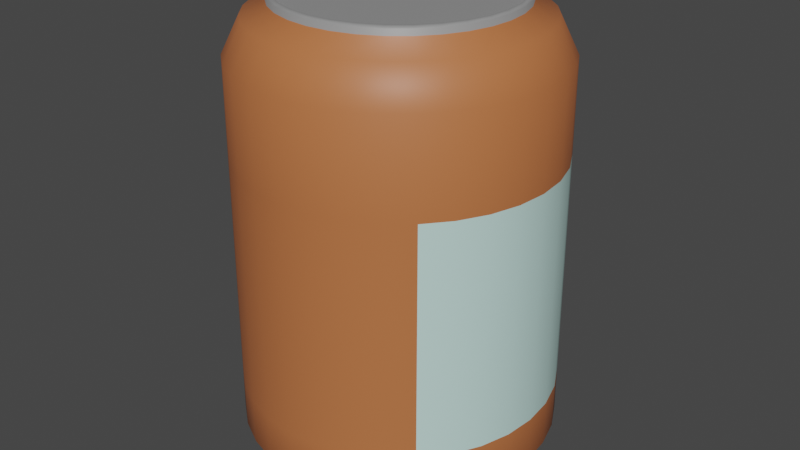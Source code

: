 # Source: latas.blend  (saved by Blender 2.81.16; exported with 4.5.12 LTS)
import bpy
from mathutils import Matrix  # noqa: F401  (used for matrix-valued properties, if any)

bpy.ops.wm.read_factory_settings(use_empty=True)
scene = bpy.context.scene
scene.name = 'Scene'

# ---- collections
col_collection = bpy.data.collections.new('Collection'); scene.collection.children.link(col_collection)

# ---- materials (node trees are filled in below, after node groups)
mat_material_005 = bpy.data.materials.new('Material.005')
mat_material_005.use_transparent_shadow = False
mat_material_006 = bpy.data.materials.new('Material.006')
mat_material_006.use_transparent_shadow = False
mat_material_007 = bpy.data.materials.new('Material.007')
mat_material_007.use_transparent_shadow = False

# ---- material node trees
mat_material_005.use_nodes = True; mat_material_005.node_tree.nodes.clear()
_N = mat_material_005.node_tree.nodes; _L = mat_material_005.node_tree.links
n0 = _N.new('ShaderNodeOutputMaterial'); n0.name = 'Material Output'; n0.location = (300, 300)
n1 = _N.new('ShaderNodeBsdfPrincipled'); n1.name = 'Principled BSDF'; n1.location = (10, 300)
n1.distribution = 'GGX'
n1.subsurface_method = 'BURLEY'
n1.inputs[0].default_value = (0.5071, 0.1592, 0.05573, 1.0)
n1.inputs[3].default_value = 1.45
n1.inputs[27].default_value = (0.0, 0.0, 0.0, 1.0)
n1.inputs[28].default_value = 1.0
_L.new(n1.outputs[0], n0.inputs[0])
n0.is_active_output = True
mat_material_006.use_nodes = True; mat_material_006.node_tree.nodes.clear()
_N = mat_material_006.node_tree.nodes; _L = mat_material_006.node_tree.links
n0 = _N.new('ShaderNodeOutputMaterial'); n0.name = 'Material Output'; n0.location = (300, 300)
n1 = _N.new('ShaderNodeBsdfPrincipled'); n1.name = 'Principled BSDF'; n1.location = (10, 300)
n1.distribution = 'GGX'
n1.subsurface_method = 'BURLEY'
n1.inputs[0].default_value = (0.2883, 0.2883, 0.2883, 1.0)
n1.inputs[3].default_value = 1.45
n1.inputs[27].default_value = (0.0, 0.0, 0.0, 1.0)
n1.inputs[28].default_value = 1.0
_L.new(n1.outputs[0], n0.inputs[0])
n0.is_active_output = True
mat_material_007.use_nodes = True; mat_material_007.node_tree.nodes.clear()
_N = mat_material_007.node_tree.nodes; _L = mat_material_007.node_tree.links
n0 = _N.new('ShaderNodeOutputMaterial'); n0.name = 'Material Output'; n0.location = (300, 300)
n1 = _N.new('ShaderNodeBsdfPrincipled'); n1.name = 'Principled BSDF'; n1.location = (10, 300)
n1.distribution = 'GGX'
n1.subsurface_method = 'BURLEY'
n1.inputs[0].default_value = (0.5562, 0.8, 0.7544, 1.0)
n1.inputs[3].default_value = 1.45
n1.inputs[27].default_value = (0.0, 0.0, 0.0, 1.0)
n1.inputs[28].default_value = 1.0
_L.new(n1.outputs[0], n0.inputs[0])
n0.is_active_output = True

# ---- world
world_world = bpy.data.worlds.new('World'); scene.world = world_world
world_world.use_nodes = True; world_world.node_tree.nodes.clear()
_N = world_world.node_tree.nodes; _L = world_world.node_tree.links
n0 = _N.new('ShaderNodeOutputWorld'); n0.name = 'World Output'; n0.location = (300, 300)
n1 = _N.new('ShaderNodeBackground'); n1.name = 'Background'; n1.location = (10, 300)
n1.inputs[0].default_value = (0.05088, 0.05088, 0.05088, 1.0)
_L.new(n1.outputs[0], n0.inputs[0])
n0.is_active_output = True
world_world.color = (0.05088, 0.05088, 0.05088)
world_world.use_sun_shadow = False
world_world.sun_shadow_jitter_overblur = 0.0

# ---- meshes
me_cube = bpy.data.meshes.new('Cube')
me_cube.from_pydata([(0.7396, -0.7396, 1.0), (0.7478, -0.7478, -1.492), (0.8697, -0.5811, 1.0), (0.8793, -0.5875, -1.492), (0.9664, -0.4003, 1.0), (0.977, -0.4047, -1.492), (1.026, -0.2041, 1.0), (1.037, -0.2063, -1.492), (1.046, 6.517e-08, 1.0), (1.058, 6.259e-08, -1.492), (1.026, 0.2041, 1.0), (1.037, 0.2063, -1.492), (0.9664, 0.4003, 1.0), (0.977, 0.4047, -1.492), (0.8697, 0.5811, 1.0), (0.8793, 0.5875, -1.492), (0.7396, 0.7396, 1.0), (0.7478, 0.7478, -1.492), (0.5811, 0.8697, 1.0), (0.5875, 0.8793, -1.492), (0.4003, 0.9664, 1.0), (0.4047, 0.977, -1.492), (0.2041, 1.026, 1.0), (0.2063, 1.037, -1.492), (-5.463e-09, 1.046, 1.0), (-6.83e-09, 1.058, -1.492), (0.5875, -0.8793, -1.492), (0.5811, -0.8697, 1.0), (0.4047, -0.977, -1.492), (0.4003, -0.9664, 1.0), (0.2063, -1.037, -1.492), (0.2041, -1.026, 1.0), (-3.514e-07, -1.058, -1.492), (-3.463e-07, -1.046, 1.0), (-0.2063, -1.037, -1.492), (-0.2041, -1.026, 1.0), (-0.4047, -0.977, -1.492), (-0.4003, -0.9664, 1.0), (-0.5875, -0.8793, -1.492), (-0.5811, -0.8697, 1.0), (-0.7478, -0.7478, -1.492), (-0.7396, -0.7396, 1.0), (-0.8793, -0.5875, -1.492), (-0.8697, -0.5811, 1.0), (-0.977, -0.4047, -1.492), (-0.9664, -0.4003, 1.0), (-1.037, -0.2063, -1.492), (-1.026, -0.2041, 1.0), (-1.058, 1.004e-06, -1.492), (-1.046, 9.962e-07, 1.0), (-1.037, 0.2063, -1.492), (-1.026, 0.2041, 1.0), (-0.977, 0.4047, -1.492), (-0.9664, 0.4003, 1.0), (-0.8793, 0.5875, -1.492), (-0.8697, 0.5811, 1.0), (-0.7478, 0.7478, -1.492), (-0.7396, 0.7396, 1.0), (-0.5875, 0.8793, -1.492), (-0.5811, 0.8697, 1.0), (-0.4047, 0.977, -1.492), (-0.4003, 0.9664, 1.0), (-0.2063, 1.037, -1.492), (-0.2041, 1.026, 1.0), (-0.1889, 0.955, -1.631), (-0.3706, 0.8999, -1.631), (-0.538, 0.8105, -1.631), (-0.6847, 0.69, -1.631), (-0.8051, 0.5433, -1.631), (-0.8946, 0.3759, -1.631), (-0.9497, 0.1942, -1.631), (-0.9683, 0.005341, -1.631), (-0.9497, -0.1836, -1.631), (-0.8946, -0.3652, -1.631), (-0.8051, -0.5326, -1.631), (-0.6847, -0.6794, -1.631), (-0.538, -0.7998, -1.631), (-0.3706, -0.8893, -1.631), (-0.1889, -0.9444, -1.631), (-3.172e-07, -0.963, -1.631), (0.1889, -0.9444, -1.631), (0.3706, -0.8893, -1.631), (0.538, -0.7998, -1.631), (-1.65e-09, 0.9736, -1.631), (0.1889, 0.955, -1.631), (0.3706, 0.8999, -1.631), (0.538, 0.8105, -1.631), (0.6847, 0.69, -1.631), (0.8051, 0.5433, -1.631), (0.8946, 0.3759, -1.631), (0.9497, 0.1942, -1.631), (0.9683, 0.00534, -1.631), (0.9497, -0.1836, -1.631), (0.8946, -0.3652, -1.631), (0.8051, -0.5326, -1.631), (0.6847, -0.6794, -1.631), (0.8581, -0.3554, 1.238), (0.9109, -0.1812, 1.238), (0.9287, 9.712e-08, 1.238), (0.9109, 0.1812, 1.238), (0.8581, 0.3554, 1.238), (0.7722, 0.516, 1.238), (0.6567, 0.6567, 1.238), (0.516, 0.7722, 1.238), (0.3554, 0.8581, 1.238), (0.1812, 0.9109, 1.238), (4.911e-09, 0.9287, 1.238), (0.7722, -0.516, 1.238), (0.6567, -0.6567, 1.238), (0.516, -0.7722, 1.238), (0.3554, -0.8581, 1.238), (0.1812, -0.9109, 1.238), (-2.977e-07, -0.9287, 1.238), (-0.1812, -0.9109, 1.238), (-0.3554, -0.8581, 1.238), (-0.516, -0.7722, 1.238), (-0.6567, -0.6567, 1.238), (-0.7722, -0.516, 1.238), (-0.8581, -0.3554, 1.238), (-0.9109, -0.1812, 1.238), (-0.9287, 9.238e-07, 1.238), (-0.9109, 0.1812, 1.238), (-0.8581, 0.3554, 1.238), (-0.7722, 0.516, 1.238), (-0.6567, 0.6567, 1.238), (-0.516, 0.7722, 1.238), (-0.3554, 0.8581, 1.238), (-0.1812, 0.9109, 1.238), (0.7172, -0.2971, 1.323), (0.7613, -0.1514, 1.323), (0.7763, 1.356e-07, 1.323), (0.7613, 0.1514, 1.323), (0.7172, 0.2971, 1.323), (0.6454, 0.4313, 1.323), (0.5489, 0.5489, 1.323), (0.4313, 0.6454, 1.323), (0.2971, 0.7172, 1.323), (0.1514, 0.7613, 1.323), (7.361e-09, 0.7763, 1.323), (0.6454, -0.4313, 1.323), (0.5489, -0.5489, 1.323), (0.4313, -0.6454, 1.323), (0.2971, -0.7172, 1.323), (0.1514, -0.7613, 1.323), (-2.456e-07, -0.7763, 1.323), (-0.1514, -0.7613, 1.323), (-0.2971, -0.7172, 1.323), (-0.4313, -0.6454, 1.323), (-0.5489, -0.5489, 1.323), (-0.6454, -0.4313, 1.323), (-0.7172, -0.2971, 1.323), (-0.7613, -0.1514, 1.323), (-0.7763, 8.266e-07, 1.323), (-0.7613, 0.1514, 1.323), (-0.7172, 0.2971, 1.323), (-0.6454, 0.4313, 1.323), (-0.5489, 0.5489, 1.323), (-0.4313, 0.6454, 1.323), (-0.2971, 0.7172, 1.323), (-0.1514, 0.7613, 1.323), (0.7172, -0.2971, 1.361), (0.7613, -0.1514, 1.361), (0.7763, 1.356e-07, 1.361), (0.7613, 0.1514, 1.361), (0.7172, 0.2971, 1.361), (0.6454, 0.4313, 1.361), (0.5489, 0.5489, 1.361), (0.4313, 0.6454, 1.361), (0.2971, 0.7172, 1.361), (0.1514, 0.7613, 1.361), (3.401e-09, 0.7763, 1.361), (0.6454, -0.4313, 1.361), (0.5489, -0.5489, 1.361), (0.4313, -0.6454, 1.361), (0.2971, -0.7172, 1.361), (0.1514, -0.7613, 1.361), (-2.495e-07, -0.7763, 1.361), (-0.1514, -0.7613, 1.361), (-0.2971, -0.7172, 1.361), (-0.4313, -0.6454, 1.361), (-0.5489, -0.5489, 1.361), (-0.6454, -0.4313, 1.361), (-0.7172, -0.2971, 1.361), (-0.7613, -0.1514, 1.361), (-0.7763, 8.266e-07, 1.361), (-0.7613, 0.1514, 1.361), (-0.7172, 0.2971, 1.361), (-0.6454, 0.4313, 1.361), (-0.5489, 0.5489, 1.361), (-0.4313, 0.6454, 1.361), (-0.2971, 0.7172, 1.361), (-0.1514, 0.7613, 1.361), (0.6913, -0.2864, 1.377), (0.7339, -0.146, 1.377), (0.7483, 1.425e-07, 1.377), (0.7339, 0.146, 1.377), (0.6913, 0.2864, 1.377), (0.6222, 0.4157, 1.377), (0.5291, 0.5291, 1.377), (0.4157, 0.6222, 1.377), (0.2864, 0.6913, 1.377), (0.146, 0.7339, 1.377), (6.384e-09, 0.7483, 1.377), (0.6222, -0.4157, 1.377), (0.5291, -0.5291, 1.377), (0.4157, -0.6222, 1.377), (0.2864, -0.6913, 1.377), (0.146, -0.7339, 1.377), (-2.374e-07, -0.7483, 1.377), (-0.146, -0.7339, 1.377), (-0.2864, -0.6913, 1.377), (-0.4157, -0.6222, 1.377), (-0.5291, -0.5291, 1.377), (-0.6222, -0.4157, 1.377), (-0.6913, -0.2864, 1.377), (-0.7339, -0.146, 1.377), (-0.7483, 8.085e-07, 1.377), (-0.7339, 0.146, 1.377), (-0.6913, 0.2864, 1.377), (-0.6222, 0.4157, 1.377), (-0.5291, 0.5291, 1.377), (-0.4157, 0.6222, 1.377), (-0.2864, 0.6913, 1.377), (-0.146, 0.7339, 1.377), (-0.1659, 0.8396, -1.74), (-0.3255, 0.7912, -1.74), (-0.4726, 0.7126, -1.74), (-0.6015, 0.6068, -1.74), (-0.7073, 0.4779, -1.74), (-0.7859, 0.3309, -1.74), (-0.8343, 0.1713, -1.74), (-0.8506, 0.005341, -1.74), (-0.8343, -0.1606, -1.74), (-0.7859, -0.3202, -1.74), (-0.7073, -0.4672, -1.74), (-0.6015, -0.5961, -1.74), (-0.4726, -0.7019, -1.74), (-0.3255, -0.7805, -1.74), (-0.1659, -0.8289, -1.74), (-2.711e-07, -0.8453, -1.74), (0.1659, -0.8289, -1.74), (0.3255, -0.7805, -1.74), (0.4726, -0.7019, -1.74), (6.021e-09, 0.856, -1.74), (0.1659, 0.8396, -1.74), (0.3255, 0.7912, -1.74), (0.4726, 0.7126, -1.74), (0.6015, 0.6068, -1.74), (0.7073, 0.4779, -1.74), (0.7859, 0.3309, -1.74), (0.8343, 0.1713, -1.74), (0.8506, 0.00534, -1.74), (0.8343, -0.1606, -1.74), (0.7859, -0.3202, -1.74), (0.7073, -0.4672, -1.74), (0.6015, -0.5961, -1.74), (-0.1659, 0.8396, -1.785), (-0.3255, 0.7912, -1.785), (-0.4726, 0.7126, -1.785), (-0.6015, 0.6068, -1.785), (-0.7073, 0.4779, -1.785), (-0.7859, 0.3309, -1.785), (-0.8343, 0.1713, -1.785), (-0.8506, 0.005341, -1.785), (-0.8343, -0.1606, -1.785), (-0.7859, -0.3202, -1.785), (-0.7073, -0.4672, -1.785), (-0.6015, -0.5961, -1.785), (-0.4726, -0.7019, -1.785), (-0.3255, -0.7805, -1.785), (-0.1659, -0.8289, -1.785), (-2.711e-07, -0.8453, -1.785), (0.1659, -0.8289, -1.785), (0.3255, -0.7805, -1.785), (0.4726, -0.7019, -1.785), (6.021e-09, 0.856, -1.785), (0.1659, 0.8396, -1.785), (0.3255, 0.7912, -1.785), (0.4726, 0.7126, -1.785), (0.6015, 0.6068, -1.785), (0.7073, 0.4779, -1.785), (0.7859, 0.3309, -1.785), (0.8343, 0.1713, -1.785), (0.8506, 0.00534, -1.785), (0.8343, -0.1606, -1.785), (0.7859, -0.3202, -1.785), (0.7073, -0.4672, -1.785), (0.6015, -0.5961, -1.785), (0.6643, -0.2752, 1.343), (0.7052, -0.1403, 1.343), (0.7191, 1.502e-07, 1.343), (0.7052, 0.1403, 1.343), (0.6643, 0.2752, 1.343), (0.5979, 0.3995, 1.343), (0.5084, 0.5084, 1.343), (0.3995, 0.5979, 1.343), (0.2752, 0.6643, 1.343), (0.1403, 0.7052, 1.343), (6.645e-09, 0.7191, 1.343), (0.5979, -0.3995, 1.343), (0.5084, -0.5084, 1.343), (0.3995, -0.5979, 1.343), (0.2752, -0.6643, 1.343), (0.1403, -0.7052, 1.343), (-2.277e-07, -0.7191, 1.343), (-0.1403, -0.7052, 1.343), (-0.2752, -0.6643, 1.343), (-0.3995, -0.5979, 1.343), (-0.5084, -0.5084, 1.343), (-0.5979, -0.3995, 1.343), (-0.6643, -0.2752, 1.343), (-0.7052, -0.1403, 1.343), (-0.7191, 7.902e-07, 1.343), (-0.7052, 0.1403, 1.343), (-0.6643, 0.2752, 1.343), (-0.5979, 0.3995, 1.343), (-0.5084, 0.5084, 1.343), (-0.3995, 0.5979, 1.343), (-0.2752, 0.6643, 1.343), (-0.1403, 0.7052, 1.343), (1.032, -0.2052, -0.2461), (1.052, 6.388e-08, -0.2461), (1.032, 0.2052, -0.2461), (0.9717, 0.4025, -0.2461), (0.8745, 0.5843, -0.2461), (0.7437, 0.7437, -0.2461), (0.5843, 0.8745, -0.2461), (0.4025, 0.9717, -0.2461), (0.2052, 1.032, -0.2461), (-6.146e-09, 1.052, -0.2461), (0.9717, -0.4025, -0.2461), (0.8745, -0.5843, -0.2461), (0.7437, -0.7437, -0.2461), (0.5843, -0.8745, -0.2461), (0.4025, -0.9717, -0.2461), (0.2052, -1.032, -0.2461), (-3.489e-07, -1.052, -0.2461), (-0.2052, -1.032, -0.2461), (-0.4025, -0.9717, -0.2461), (-0.5843, -0.8745, -0.2461), (-0.7437, -0.7437, -0.2461), (-0.8745, -0.5843, -0.2461), (-0.9717, -0.4025, -0.2461), (-1.032, -0.2052, -0.2461), (-1.052, 1e-06, -0.2461), (-1.032, 0.2052, -0.2461), (-0.9717, 0.4025, -0.2461), (-0.8745, 0.5843, -0.2461), (-0.7437, 0.7437, -0.2461), (-0.5843, 0.8745, -0.2461), (-0.4025, 0.9717, -0.2461), (-0.2052, 1.032, -0.2461), (-5.805e-09, 1.049, 0.377), (1.029, -0.2046, 0.377), (1.049, 6.453e-08, 0.377), (1.029, 0.2046, 0.377), (0.969, 0.4014, 0.377), (0.8721, 0.5827, 0.377), (0.7417, 0.7417, 0.377), (0.5827, 0.8721, 0.377), (0.4014, 0.969, 0.377), (0.2046, 1.029, 0.377), (0.969, -0.4014, 0.377), (0.8721, -0.5827, 0.377), (0.7417, -0.7417, 0.377), (0.5827, -0.8721, 0.377), (0.4014, -0.969, 0.377), (0.2046, -1.029, 0.377), (-3.476e-07, -1.049, 0.377), (-0.2046, -1.029, 0.377), (-0.4014, -0.969, 0.377), (-0.5827, -0.8721, 0.377), (-0.7417, -0.7417, 0.377), (-0.8721, -0.5827, 0.377), (-0.969, -0.4014, 0.377), (-1.029, -0.2046, 0.377), (-1.049, 9.981e-07, 0.377), (-1.029, 0.2046, 0.377), (-0.969, 0.4014, 0.377), (-0.8721, 0.5827, 0.377), (-0.7417, 0.7417, 0.377), (-0.5827, 0.8721, 0.377), (-0.4014, 0.969, 0.377), (-0.2046, 1.029, 0.377), (1.034, -0.2058, -0.8691), (1.055, 6.324e-08, -0.8691), (1.034, 0.2058, -0.8691), (0.9744, 0.4036, -0.8691), (0.8769, 0.5859, -0.8691), (0.7457, 0.7457, -0.8691), (0.5859, 0.8769, -0.8691), (0.4036, 0.9744, -0.8691), (0.2058, 1.034, -0.8691), (0.9744, -0.4036, -0.8691), (0.8769, -0.5859, -0.8691), (0.7457, -0.7457, -0.8691), (0.5859, -0.8769, -0.8691), (0.4036, -0.9744, -0.8691), (0.2057, -1.034, -0.8691), (-3.501e-07, -1.055, -0.8691), (-0.2058, -1.034, -0.8691), (-0.4036, -0.9744, -0.8691), (-0.5859, -0.8769, -0.8691), (-0.7457, -0.7457, -0.8691), (-0.8769, -0.5859, -0.8691), (-0.9744, -0.4036, -0.8691), (-1.034, -0.2057, -0.8691), (-1.055, 1.002e-06, -0.8691), (-1.034, 0.2058, -0.8691), (-0.9744, 0.4036, -0.8691), (-0.8769, 0.5859, -0.8691), (-0.7457, 0.7457, -0.8691), (-0.5859, 0.8769, -0.8691), (-0.4036, 0.9744, -0.8691), (-0.2057, 1.034, -0.8691), (-6.488e-09, 1.055, -0.8691), (1.036, -0.206, -1.181), (1.056, 6.291e-08, -1.181), (1.036, 0.206, -1.181), (0.9757, 0.4041, -1.181), (0.8781, 0.5867, -1.181), (0.7468, 0.7468, -1.181), (0.5867, 0.8781, -1.181), (0.4041, 0.9757, -1.181), (0.206, 1.036, -1.181), (0.9757, -0.4041, -1.181), (0.8781, -0.5867, -1.181), (0.7468, -0.7468, -1.181), (0.5867, -0.8781, -1.181), (0.4041, -0.9757, -1.181), (0.206, -1.036, -1.181), (-3.508e-07, -1.056, -1.181), (-0.206, -1.036, -1.181), (-0.4041, -0.9757, -1.181), (-0.5867, -0.8781, -1.181), (-0.7468, -0.7468, -1.181), (-0.8781, -0.5867, -1.181), (-0.9757, -0.4041, -1.181), (-1.036, -0.206, -1.181), (-1.056, 1.003e-06, -1.181), (-1.036, 0.206, -1.181), (-0.9757, 0.4041, -1.181), (-0.8781, 0.5867, -1.181), (-0.7468, 0.7468, -1.181), (-0.5867, 0.8781, -1.181), (-0.4041, 0.9757, -1.181), (-0.206, 1.036, -1.181), (-6.659e-09, 1.056, -1.181), (-6.317e-09, 1.053, -0.5576), (1.033, -0.2055, -0.5576), (1.053, 6.356e-08, -0.5576), (1.033, 0.2055, -0.5576), (0.973, 0.403, -0.5576), (0.8757, 0.5851, -0.5576), (0.7447, 0.7447, -0.5576), (0.5851, 0.8757, -0.5576), (0.403, 0.973, -0.5576), (0.2055, 1.033, -0.5576), (0.973, -0.403, -0.5576), (0.8757, -0.5851, -0.5576), (0.7447, -0.7447, -0.5576), (0.5851, -0.8757, -0.5576), (0.403, -0.973, -0.5576), (0.2055, -1.033, -0.5576), (-3.495e-07, -1.053, -0.5576), (-0.2055, -1.033, -0.5576), (-0.403, -0.973, -0.5576), (-0.5851, -0.8757, -0.5576), (-0.7447, -0.7447, -0.5576), (-0.8757, -0.5851, -0.5576), (-0.973, -0.403, -0.5576), (-1.033, -0.2055, -0.5576), (-1.053, 1.001e-06, -0.5576), (-1.033, 0.2055, -0.5576), (-0.973, 0.403, -0.5576), (-0.8757, 0.5851, -0.5576), (-0.7447, 0.7447, -0.5576), (-0.5851, 0.8757, -0.5576), (-0.403, 0.973, -0.5576), (-0.2055, 1.033, -0.5576)], [], [(355, 10, 8, 354), (356, 12, 10, 355), (357, 14, 12, 356), (358, 16, 14, 357), (359, 18, 16, 358), (360, 20, 18, 359), (361, 22, 20, 360), (352, 24, 22, 361), (354, 8, 6, 353), (353, 6, 4, 362), (362, 4, 2, 363), (363, 2, 0, 364), (364, 0, 27, 365), (365, 27, 29, 366), (366, 29, 31, 367), (367, 31, 33, 368), (368, 33, 35, 369), (369, 35, 37, 370), (370, 37, 39, 371), (371, 39, 41, 372), (372, 41, 43, 373), (373, 43, 45, 374), (374, 45, 47, 375), (375, 47, 49, 376), (376, 49, 51, 377), (377, 51, 53, 378), (378, 53, 55, 379), (379, 55, 57, 380), (380, 57, 59, 381), (381, 59, 61, 382), (382, 61, 63, 383), (383, 63, 24, 352), (47, 45, 118, 119), (62, 25, 83, 64), (44, 46, 72, 73), (26, 28, 81, 82), (15, 13, 89, 88), (52, 54, 68, 69), (34, 36, 77, 78), (23, 21, 85, 84), (60, 62, 64, 65), (42, 44, 73, 74), (1, 26, 82, 95), (13, 11, 90, 89), (50, 52, 69, 70), (32, 34, 78, 79), (21, 19, 86, 85), (58, 60, 65, 66), (40, 42, 74, 75), (3, 1, 95, 94), (11, 9, 91, 90), (48, 50, 70, 71), (30, 32, 79, 80), (19, 17, 87, 86), (56, 58, 66, 67), (38, 40, 75, 76), (5, 3, 94, 93), (9, 7, 92, 91), (46, 48, 71, 72), (28, 30, 80, 81), (17, 15, 88, 87), (25, 23, 84, 83), (54, 56, 67, 68), (36, 38, 76, 77), (7, 5, 93, 92), (101, 102, 134, 133), (24, 63, 127, 106), (22, 24, 106, 105), (14, 16, 102, 101), (39, 37, 114, 115), (57, 55, 123, 124), (6, 8, 98, 97), (31, 29, 110, 111), (49, 47, 119, 120), (16, 18, 103, 102), (2, 4, 96, 107), (41, 39, 115, 116), (59, 57, 124, 125), (8, 10, 99, 98), (33, 31, 111, 112), (51, 49, 120, 121), (18, 20, 104, 103), (0, 2, 107, 108), (43, 41, 116, 117), (61, 59, 125, 126), (10, 12, 100, 99), (35, 33, 112, 113), (53, 51, 121, 122), (20, 22, 105, 104), (27, 0, 108, 109), (45, 43, 117, 118), (63, 61, 126, 127), (12, 14, 101, 100), (37, 35, 113, 114), (55, 53, 122, 123), (4, 6, 97, 96), (29, 27, 109, 110), (136, 137, 169, 168), (116, 115, 147, 148), (102, 103, 135, 134), (117, 116, 148, 149), (103, 104, 136, 135), (118, 117, 149, 150), (104, 105, 137, 136), (119, 118, 150, 151), (105, 106, 138, 137), (120, 119, 151, 152), (107, 96, 128, 139), (121, 120, 152, 153), (108, 107, 139, 140), (122, 121, 153, 154), (109, 108, 140, 141), (123, 122, 154, 155), (110, 109, 141, 142), (96, 97, 129, 128), (124, 123, 155, 156), (111, 110, 142, 143), (97, 98, 130, 129), (125, 124, 156, 157), (112, 111, 143, 144), (98, 99, 131, 130), (126, 125, 157, 158), (113, 112, 144, 145), (99, 100, 132, 131), (127, 126, 158, 159), (114, 113, 145, 146), (100, 101, 133, 132), (106, 127, 159, 138), (115, 114, 146, 147), (172, 171, 203, 204), (151, 150, 182, 183), (137, 138, 170, 169), (152, 151, 183, 184), (139, 128, 160, 171), (153, 152, 184, 185), (140, 139, 171, 172), (154, 153, 185, 186), (141, 140, 172, 173), (155, 154, 186, 187), (142, 141, 173, 174), (128, 129, 161, 160), (156, 155, 187, 188), (143, 142, 174, 175), (129, 130, 162, 161), (157, 156, 188, 189), (144, 143, 175, 176), (130, 131, 163, 162), (158, 157, 189, 190), (145, 144, 176, 177), (131, 132, 164, 163), (159, 158, 190, 191), (146, 145, 177, 178), (132, 133, 165, 164), (138, 159, 191, 170), (147, 146, 178, 179), (133, 134, 166, 165), (148, 147, 179, 180), (134, 135, 167, 166), (149, 148, 180, 181), (135, 136, 168, 167), (150, 149, 181, 182), (196, 197, 293, 292), (186, 185, 217, 218), (173, 172, 204, 205), (187, 186, 218, 219), (174, 173, 205, 206), (160, 161, 193, 192), (188, 187, 219, 220), (175, 174, 206, 207), (161, 162, 194, 193), (189, 188, 220, 221), (176, 175, 207, 208), (162, 163, 195, 194), (190, 189, 221, 222), (177, 176, 208, 209), (163, 164, 196, 195), (191, 190, 222, 223), (178, 177, 209, 210), (164, 165, 197, 196), (170, 191, 223, 202), (179, 178, 210, 211), (165, 166, 198, 197), (180, 179, 211, 212), (166, 167, 199, 198), (181, 180, 212, 213), (167, 168, 200, 199), (182, 181, 213, 214), (168, 169, 201, 200), (183, 182, 214, 215), (169, 170, 202, 201), (184, 183, 215, 216), (171, 160, 192, 203), (185, 184, 216, 217), (71, 70, 230, 231), (93, 94, 254, 253), (72, 71, 231, 232), (83, 84, 244, 243), (73, 72, 232, 233), (84, 85, 245, 244), (74, 73, 233, 234), (85, 86, 246, 245), (75, 74, 234, 235), (86, 87, 247, 246), (76, 75, 235, 236), (87, 88, 248, 247), (77, 76, 236, 237), (64, 83, 243, 224), (88, 89, 249, 248), (78, 77, 237, 238), (65, 64, 224, 225), (89, 90, 250, 249), (79, 78, 238, 239), (66, 65, 225, 226), (90, 91, 251, 250), (80, 79, 239, 240), (67, 66, 226, 227), (91, 92, 252, 251), (81, 80, 240, 241), (68, 67, 227, 228), (92, 93, 253, 252), (82, 81, 241, 242), (69, 68, 228, 229), (95, 82, 242, 255), (70, 69, 229, 230), (94, 95, 255, 254), (238, 237, 269, 270), (225, 224, 256, 257), (249, 250, 282, 281), (239, 238, 270, 271), (226, 225, 257, 258), (250, 251, 283, 282), (240, 239, 271, 272), (227, 226, 258, 259), (251, 252, 284, 283), (241, 240, 272, 273), (228, 227, 259, 260), (252, 253, 285, 284), (242, 241, 273, 274), (229, 228, 260, 261), (255, 242, 274, 287), (230, 229, 261, 262), (254, 255, 287, 286), (231, 230, 262, 263), (253, 254, 286, 285), (232, 231, 263, 264), (243, 244, 276, 275), (233, 232, 264, 265), (244, 245, 277, 276), (234, 233, 265, 266), (245, 246, 278, 277), (235, 234, 266, 267), (246, 247, 279, 278), (236, 235, 267, 268), (247, 248, 280, 279), (237, 236, 268, 269), (224, 243, 275, 256), (248, 249, 281, 280), (289, 290, 291, 292, 293, 294, 295, 296, 297, 298, 319, 318, 317, 316, 315, 314, 313, 312, 311, 310, 309, 308, 307, 306, 305, 304, 303, 302, 301, 300, 299, 288), (202, 223, 319, 298), (211, 210, 306, 307), (197, 198, 294, 293), (212, 211, 307, 308), (198, 199, 295, 294), (213, 212, 308, 309), (199, 200, 296, 295), (214, 213, 309, 310), (200, 201, 297, 296), (215, 214, 310, 311), (201, 202, 298, 297), (216, 215, 311, 312), (203, 192, 288, 299), (217, 216, 312, 313), (204, 203, 299, 300), (218, 217, 313, 314), (205, 204, 300, 301), (219, 218, 314, 315), (206, 205, 301, 302), (192, 193, 289, 288), (220, 219, 315, 316), (207, 206, 302, 303), (193, 194, 290, 289), (221, 220, 316, 317), (208, 207, 303, 304), (194, 195, 291, 290), (222, 221, 317, 318), (209, 208, 304, 305), (195, 196, 292, 291), (223, 222, 318, 319), (210, 209, 305, 306), (479, 351, 329, 448), (478, 350, 351, 479), (477, 349, 350, 478), (476, 348, 349, 477), (475, 347, 348, 476), (474, 346, 347, 475), (473, 345, 346, 474), (472, 344, 345, 473), (471, 343, 344, 472), (470, 342, 343, 471), (469, 341, 342, 470), (468, 340, 341, 469), (467, 339, 340, 468), (466, 338, 339, 467), (465, 337, 338, 466), (464, 336, 337, 465), (463, 335, 336, 464), (462, 334, 335, 463), (461, 333, 334, 462), (460, 332, 333, 461), (459, 331, 332, 460), (458, 330, 331, 459), (449, 320, 330, 458), (450, 321, 320, 449), (448, 329, 328, 457), (457, 328, 327, 456), (456, 327, 326, 455), (455, 326, 325, 454), (454, 325, 324, 453), (453, 324, 323, 452), (452, 323, 322, 451), (451, 322, 321, 450), (351, 383, 352, 329), (350, 382, 383, 351), (349, 381, 382, 350), (348, 380, 381, 349), (347, 379, 380, 348), (346, 378, 379, 347), (345, 377, 378, 346), (344, 376, 377, 345), (343, 375, 376, 344), (342, 374, 375, 343), (341, 373, 374, 342), (340, 372, 373, 341), (339, 371, 372, 340), (338, 370, 371, 339), (337, 369, 370, 338), (336, 368, 369, 337), (335, 367, 368, 336), (334, 366, 367, 335), (333, 365, 366, 334), (332, 364, 365, 333), (331, 363, 364, 332), (330, 362, 363, 331), (320, 353, 362, 330), (321, 354, 353, 320), (329, 352, 361, 328), (328, 361, 360, 327), (327, 360, 359, 326), (326, 359, 358, 325), (325, 358, 357, 324), (324, 357, 356, 323), (323, 356, 355, 322), (322, 355, 354, 321), (418, 386, 385, 417), (419, 387, 386, 418), (420, 388, 387, 419), (421, 389, 388, 420), (422, 390, 389, 421), (423, 391, 390, 422), (424, 392, 391, 423), (447, 415, 392, 424), (417, 385, 384, 416), (416, 384, 393, 425), (425, 393, 394, 426), (426, 394, 395, 427), (427, 395, 396, 428), (428, 396, 397, 429), (429, 397, 398, 430), (430, 398, 399, 431), (431, 399, 400, 432), (432, 400, 401, 433), (433, 401, 402, 434), (434, 402, 403, 435), (435, 403, 404, 436), (436, 404, 405, 437), (437, 405, 406, 438), (438, 406, 407, 439), (439, 407, 408, 440), (440, 408, 409, 441), (441, 409, 410, 442), (442, 410, 411, 443), (443, 411, 412, 444), (444, 412, 413, 445), (445, 413, 414, 446), (446, 414, 415, 447), (62, 446, 447, 25), (60, 445, 446, 62), (58, 444, 445, 60), (56, 443, 444, 58), (54, 442, 443, 56), (52, 441, 442, 54), (50, 440, 441, 52), (48, 439, 440, 50), (46, 438, 439, 48), (44, 437, 438, 46), (42, 436, 437, 44), (40, 435, 436, 42), (38, 434, 435, 40), (36, 433, 434, 38), (34, 432, 433, 36), (32, 431, 432, 34), (30, 430, 431, 32), (28, 429, 430, 30), (26, 428, 429, 28), (1, 427, 428, 26), (3, 426, 427, 1), (5, 425, 426, 3), (7, 416, 425, 5), (9, 417, 416, 7), (25, 447, 424, 23), (23, 424, 423, 21), (21, 423, 422, 19), (19, 422, 421, 17), (17, 421, 420, 15), (15, 420, 419, 13), (13, 419, 418, 11), (11, 418, 417, 9), (386, 451, 450, 385), (387, 452, 451, 386), (388, 453, 452, 387), (389, 454, 453, 388), (390, 455, 454, 389), (391, 456, 455, 390), (392, 457, 456, 391), (415, 448, 457, 392), (385, 450, 449, 384), (384, 449, 458, 393), (393, 458, 459, 394), (394, 459, 460, 395), (395, 460, 461, 396), (396, 461, 462, 397), (397, 462, 463, 398), (398, 463, 464, 399), (399, 464, 465, 400), (400, 465, 466, 401), (401, 466, 467, 402), (402, 467, 468, 403), (403, 468, 469, 404), (404, 469, 470, 405), (405, 470, 471, 406), (406, 471, 472, 407), (407, 472, 473, 408), (408, 473, 474, 409), (409, 474, 475, 410), (410, 475, 476, 411), (411, 476, 477, 412), (412, 477, 478, 413), (413, 478, 479, 414), (414, 479, 448, 415), (256, 275, 276, 277, 278, 279, 280, 281, 282, 283, 284, 285, 286, 287, 274, 273, 272, 271, 270, 269, 268, 267, 266, 265, 264, 263, 262, 261, 260, 259, 258, 257)])
me_cube.polygons.foreach_set('use_smooth', [1, 1, 1, 1, 1, 1, 1, 1, 1, 1, 1, 1, 1, 1, 1, 1, 1, 1, 1, 1, 1, 1, 1, 1, 1, 1, 1, 1, 1, 1, 1, 1, 1, 1, 1, 1, 1, 1, 1, 1, 1, 1, 1, 1, 1, 1, 1, 1, 1, 1, 1, 1, 1, 1, 1, 1, 1, 1, 1, 1, 1, 1, 1, 1, 1, 1, 1, 1, 1, 1, 1, 1, 1, 1, 1, 1, 1, 1, 1, 1, 1, 1, 1, 1, 1, 1, 1, 1, 1, 1, 1, 1, 1, 1, 1, 1, 1, 1, 1, 1, 1, 1, 1, 1, 1, 1, 1, 1, 1, 1, 1, 1, 1, 1, 1, 1, 1, 1, 1, 1, 1, 1, 1, 1, 1, 1, 1, 1, 1, 1, 1, 1, 1, 1, 1, 1, 1, 1, 1, 1, 1, 1, 1, 1, 1, 1, 1, 1, 1, 1, 1, 1, 1, 1, 1, 1, 1, 1, 1, 1, 1, 1, 1, 1, 1, 1, 1, 1, 1, 1, 1, 1, 1, 1, 1, 1, 1, 1, 1, 1, 1, 1, 1, 1, 1, 1, 1, 1, 1, 1, 1, 1, 1, 1, 1, 1, 1, 1, 1, 1, 1, 1, 1, 1, 1, 1, 1, 1, 1, 1, 1, 1, 1, 1, 1, 1, 1, 1, 1, 1, 1, 1, 1, 1, 1, 1, 1, 1, 1, 1, 1, 1, 1, 1, 1, 1, 1, 1, 1, 1, 1, 1, 1, 1, 1, 1, 1, 1, 1, 1, 1, 1, 1, 1, 1, 1, 1, 0, 1, 1, 1, 1, 1, 1, 1, 1, 1, 1, 1, 1, 1, 1, 1, 1, 1, 1, 1, 1, 1, 1, 1, 1, 1, 1, 1, 1, 1, 1, 1, 1, 1, 1, 1, 1, 1, 1, 1, 1, 1, 1, 1, 1, 1, 1, 1, 1, 1, 1, 1, 1, 1, 1, 1, 1, 1, 1, 1, 1, 1, 1, 1, 1, 1, 1, 1, 1, 1, 1, 1, 1, 1, 1, 1, 1, 1, 1, 1, 1, 1, 1, 1, 1, 1, 1, 1, 1, 1, 1, 1, 1, 1, 1, 1, 1, 1, 1, 1, 1, 1, 1, 1, 1, 1, 1, 1, 1, 1, 1, 1, 1, 1, 1, 1, 1, 1, 1, 1, 1, 1, 1, 1, 1, 1, 1, 1, 1, 1, 1, 1, 1, 1, 1, 1, 1, 1, 1, 1, 1, 1, 1, 1, 1, 1, 1, 1, 1, 1, 1, 1, 1, 1, 1, 1, 1, 1, 1, 1, 1, 1, 1, 1, 1, 1, 1, 1, 1, 1, 1, 1, 1, 1, 1, 1, 1, 1, 1, 1, 1, 1, 1, 1, 1, 1, 1, 1, 1, 1, 1, 1, 1])
me_cube.polygons.foreach_set('material_index', [0, 0, 0, 0, 0, 0, 0, 0, 0, 0, 0, 0, 0, 0, 0, 0, 0, 0, 0, 0, 0, 0, 0, 0, 0, 0, 0, 0, 0, 0, 0, 0, 0, 0, 0, 0, 0, 0, 0, 0, 0, 0, 0, 0, 0, 0, 0, 0, 0, 0, 0, 0, 0, 0, 0, 0, 0, 0, 0, 0, 0, 0, 0, 0, 0, 0, 0, 0, 0, 0, 0, 0, 0, 0, 0, 0, 0, 0, 0, 0, 0, 0, 0, 0, 0, 0, 0, 0, 0, 0, 0, 0, 0, 0, 0, 0, 0, 1, 0, 0, 0, 0, 0, 0, 0, 0, 0, 0, 0, 0, 0, 0, 0, 0, 0, 0, 0, 0, 0, 0, 0, 0, 0, 0, 0, 0, 0, 0, 0, 1, 1, 1, 1, 1, 1, 1, 1, 1, 1, 1, 1, 1, 1, 1, 1, 1, 1, 1, 1, 1, 1, 1, 1, 1, 1, 1, 1, 1, 1, 1, 1, 1, 1, 1, 1, 1, 1, 1, 1, 1, 1, 1, 1, 1, 1, 1, 1, 1, 1, 1, 1, 1, 1, 1, 1, 1, 1, 1, 1, 1, 1, 1, 1, 0, 0, 0, 0, 0, 0, 0, 0, 0, 0, 0, 0, 0, 0, 0, 0, 0, 0, 0, 0, 0, 0, 0, 0, 0, 0, 0, 0, 0, 0, 0, 0, 1, 1, 1, 1, 1, 1, 1, 1, 1, 1, 1, 1, 1, 1, 1, 1, 1, 1, 1, 1, 1, 1, 1, 1, 1, 1, 1, 1, 1, 1, 1, 1, 1, 1, 1, 1, 1, 1, 1, 1, 1, 1, 1, 1, 1, 1, 1, 1, 1, 1, 1, 1, 1, 1, 1, 1, 1, 1, 1, 1, 1, 1, 1, 1, 0, 0, 0, 0, 2, 2, 2, 2, 2, 2, 2, 2, 0, 0, 0, 0, 0, 0, 0, 0, 2, 2, 2, 2, 0, 0, 0, 0, 2, 2, 2, 2, 0, 0, 0, 0, 2, 2, 2, 2, 2, 2, 2, 2, 0, 0, 0, 0, 0, 0, 0, 0, 2, 2, 2, 2, 0, 0, 0, 0, 2, 2, 2, 2, 2, 2, 2, 2, 0, 0, 0, 0, 2, 2, 2, 2, 0, 0, 0, 0, 0, 0, 0, 0, 0, 0, 0, 0, 0, 0, 0, 0, 0, 0, 0, 0, 0, 0, 0, 0, 0, 0, 0, 0, 0, 0, 0, 0, 0, 0, 0, 0, 0, 0, 0, 0, 0, 0, 0, 0, 0, 0, 0, 0, 0, 0, 0, 0, 2, 2, 2, 2, 0, 0, 0, 0, 2, 2, 2, 2, 0, 0, 0, 0, 0, 0, 0, 0, 0, 0, 0, 0, 0, 0, 0, 0, 0, 0, 0, 0, 1])
_uv = me_cube.uv_layers.new(name='UVMap')
_uv.uv.foreach_set('vector', [1.0, 0.875, 1.0, 1.0, 0.9688, 1.0, 0.9688, 0.875, 0.9688, 0.875, 0.9688, 1.0, 0.9375, 1.0, 0.9375, 0.875, 0.9375, 0.875, 0.9375, 1.0, 0.9062, 1.0, 0.9062, 0.875, 0.9062, 0.875, 0.9062, 1.0, 0.875, 1.0, 0.875, 0.875, 0.875, 0.875, 0.875, 1.0, 0.8438, 1.0, 0.8438, 0.875, 0.8438, 0.875, 0.8438, 1.0, 0.8125, 1.0, 0.8125, 0.875, 0.8125, 0.875, 0.8125, 1.0, 0.7812, 1.0, 0.7812, 0.875, 0.7812, 0.875, 0.7812, 1.0, 0.75, 1.0, 0.75, 0.875, 0.75, 0.875, 0.75, 1.0, 0.7188, 1.0, 0.7188, 0.875, 0.7188, 0.875, 0.7188, 1.0, 0.6875, 1.0, 0.6875, 0.875, 0.6875, 0.875, 0.6875, 1.0, 0.6562, 1.0, 0.6562, 0.875, 0.6562, 0.875, 0.6562, 1.0, 0.625, 1.0, 0.625, 0.875, 0.625, 0.875, 0.625, 1.0, 0.5938, 1.0, 0.5938, 0.875, 0.5938, 0.875, 0.5938, 1.0, 0.5625, 1.0, 0.5625, 0.875, 0.5625, 0.875, 0.5625, 1.0, 0.5312, 1.0, 0.5312, 0.875, 0.5312, 0.875, 0.5312, 1.0, 0.5, 1.0, 0.5, 0.875, 0.5, 0.875, 0.5, 1.0, 0.4688, 1.0, 0.4687, 0.875, 0.4687, 0.875, 0.4688, 1.0, 0.4375, 1.0, 0.4375, 0.875, 0.4375, 0.875, 0.4375, 1.0, 0.4062, 1.0, 0.4062, 0.875, 0.4062, 0.875, 0.4062, 1.0, 0.375, 1.0, 0.375, 0.875, 0.375, 0.875, 0.375, 1.0, 0.3438, 1.0, 0.3438, 0.875, 0.3438, 0.875, 0.3438, 1.0, 0.3125, 1.0, 0.3125, 0.875, 0.3125, 0.875, 0.3125, 1.0, 0.2812, 1.0, 0.2812, 0.875, 0.2812, 0.875, 0.2812, 1.0, 0.25, 1.0, 0.25, 0.875, 0.25, 0.875, 0.25, 1.0, 0.2188, 1.0, 0.2188, 0.875, 0.2188, 0.875, 0.2188, 1.0, 0.1875, 1.0, 0.1875, 0.875, 0.1875, 0.875, 0.1875, 1.0, 0.1562, 1.0, 0.1562, 0.875, 0.1562, 0.875, 0.1562, 1.0, 0.125, 1.0, 0.125, 0.875, 0.125, 0.875, 0.125, 1.0, 0.09375, 1.0, 0.09375, 0.875, 0.09375, 0.875, 0.09375, 1.0, 0.0625, 1.0, 0.0625, 0.875, 0.0625, 0.875, 0.0625, 1.0, 0.03125, 1.0, 0.03125, 0.875, 0.03125, 0.875, 0.03125, 1.0, 0.0, 1.0, 0.0, 0.875, 0.2812, 1.0, 0.3125, 1.0, 0.3125, 1.0, 0.2812, 1.0, 0.03125, 0.5, 0.0, 0.5, 0.0, 0.5, 0.03125, 0.5, 0.3125, 0.5, 0.2812, 0.5, 0.2812, 0.5, 0.3125, 0.5, 0.5938, 0.5, 0.5625, 0.5, 0.5625, 0.5, 0.5938, 0.5, 0.9375, 0.5, 0.9062, 0.5, 0.9062, 0.5, 0.9375, 0.5, 0.1875, 0.5, 0.1562, 0.5, 0.1562, 0.5, 0.1875, 0.5, 0.4688, 0.5, 0.4375, 0.5, 0.4375, 0.5, 0.4688, 0.5, 0.8125, 0.5, 0.7812, 0.5, 0.7812, 0.5, 0.8125, 0.5, 0.0625, 0.5, 0.03125, 0.5, 0.03125, 0.5, 0.0625, 0.5, 0.3438, 0.5, 0.3125, 0.5, 0.3125, 0.5, 0.3438, 0.5, 0.625, 0.5, 0.5938, 0.5, 0.5938, 0.5, 0.625, 0.5, 0.9688, 0.5, 0.9375, 0.5, 0.9375, 0.5, 0.9688, 0.5, 0.2188, 0.5, 0.1875, 0.5, 0.1875, 0.5, 0.2188, 0.5, 0.5, 0.5, 0.4688, 0.5, 0.4688, 0.5, 0.5, 0.5, 0.8438, 0.5, 0.8125, 0.5, 0.8125, 0.5, 0.8438, 0.5, 0.09375, 0.5, 0.0625, 0.5, 0.0625, 0.5, 0.09375, 0.5, 0.375, 0.5, 0.3438, 0.5, 0.3438, 0.5, 0.375, 0.5, 0.6562, 0.5, 0.625, 0.5, 0.625, 0.5, 0.6562, 0.5, 1.0, 0.5, 0.9688, 0.5, 0.9688, 0.5, 1.0, 0.5, 0.25, 0.5, 0.2188, 0.5, 0.2188, 0.5, 0.25, 0.5, 0.5312, 0.5, 0.5, 0.5, 0.5, 0.5, 0.5312, 0.5, 0.875, 0.5, 0.8438, 0.5, 0.8438, 0.5, 0.875, 0.5, 0.125, 0.5, 0.09375, 0.5, 0.09375, 0.5, 0.125, 0.5, 0.4062, 0.5, 0.375, 0.5, 0.375, 0.5, 0.4062, 0.5, 0.6875, 0.5, 0.6562, 0.5, 0.6562, 0.5, 0.6875, 0.5, 0.75, 0.5, 0.7188, 0.5, 0.7188, 0.5, 0.75, 0.5, 0.2812, 0.5, 0.25, 0.5, 0.25, 0.5, 0.2812, 0.5, 0.5625, 0.5, 0.5312, 0.5, 0.5312, 0.5, 0.5625, 0.5, 0.9062, 0.5, 0.875, 0.5, 0.875, 0.5, 0.9062, 0.5, 0.7812, 0.5, 0.75, 0.5, 0.75, 0.5, 0.7812, 0.5, 0.1562, 0.5, 0.125, 0.5, 0.125, 0.5, 0.1562, 0.5, 0.4375, 0.5, 0.4062, 0.5, 0.4062, 0.5, 0.4375, 0.5, 0.7188, 0.5, 0.6875, 0.5, 0.6875, 0.5, 0.7188, 0.5, 0.875, 1.0, 0.9062, 1.0, 0.9062, 1.0, 0.875, 1.0, 0.0, 1.0, 0.03125, 1.0, 0.03125, 1.0, 0.0, 1.0, 0.75, 1.0, 0.7812, 1.0, 0.7812, 1.0, 0.75, 1.0, 0.875, 1.0, 0.9062, 1.0, 0.9062, 1.0, 0.875, 1.0, 0.4062, 1.0, 0.4375, 1.0, 0.4375, 1.0, 0.4062, 1.0, 0.125, 1.0, 0.1562, 1.0, 0.1562, 1.0, 0.125, 1.0, 0.7188, 1.0, 0.75, 1.0, 0.75, 1.0, 0.7188, 1.0, 0.5312, 1.0, 0.5625, 1.0, 0.5625, 1.0, 0.5312, 1.0, 0.25, 1.0, 0.2812, 1.0, 0.2812, 1.0, 0.25, 1.0, 0.8438, 1.0, 0.875, 1.0, 0.875, 1.0, 0.8438, 1.0, 0.6562, 1.0, 0.6875, 1.0, 0.6875, 1.0, 0.6562, 1.0, 0.375, 1.0, 0.4062, 1.0, 0.4062, 1.0, 0.375, 1.0, 0.09375, 1.0, 0.125, 1.0, 0.125, 1.0, 0.09375, 1.0, 0.9688, 1.0, 1.0, 1.0, 1.0, 1.0, 0.9688, 1.0, 0.5, 1.0, 0.5312, 1.0, 0.5312, 1.0, 0.5, 1.0, 0.2188, 1.0, 0.25, 1.0, 0.25, 1.0, 0.2188, 1.0, 0.8125, 1.0, 0.8438, 1.0, 0.8438, 1.0, 0.8125, 1.0, 0.625, 1.0, 0.6562, 1.0, 0.6562, 1.0, 0.625, 1.0, 0.3438, 1.0, 0.375, 1.0, 0.375, 1.0, 0.3438, 1.0, 0.0625, 1.0, 0.09375, 1.0, 0.09375, 1.0, 0.0625, 1.0, 0.9375, 1.0, 0.9688, 1.0, 0.9688, 1.0, 0.9375, 1.0, 0.4688, 1.0, 0.5, 1.0, 0.5, 1.0, 0.4688, 1.0, 0.1875, 1.0, 0.2188, 1.0, 0.2188, 1.0, 0.1875, 1.0, 0.7812, 1.0, 0.8125, 1.0, 0.8125, 1.0, 0.7812, 1.0, 0.5938, 1.0, 0.625, 1.0, 0.625, 1.0, 0.5938, 1.0, 0.3125, 1.0, 0.3438, 1.0, 0.3438, 1.0, 0.3125, 1.0, 0.03125, 1.0, 0.0625, 1.0, 0.0625, 1.0, 0.03125, 1.0, 0.9062, 1.0, 0.9375, 1.0, 0.9375, 1.0, 0.9062, 1.0, 0.4375, 1.0, 0.4688, 1.0, 0.4688, 1.0, 0.4375, 1.0, 0.1562, 1.0, 0.1875, 1.0, 0.1875, 1.0, 0.1562, 1.0, 0.6875, 1.0, 0.7188, 1.0, 0.7188, 1.0, 0.6875, 1.0, 0.5625, 1.0, 0.5938, 1.0, 0.5938, 1.0, 0.5625, 1.0, 0.7812, 1.0, 0.8125, 1.0, 0.8125, 1.0, 0.7812, 1.0, 0.375, 1.0, 0.4062, 1.0, 0.4062, 1.0, 0.375, 1.0, 0.8438, 1.0, 0.875, 1.0, 0.875, 1.0, 0.8438, 1.0, 0.3438, 1.0, 0.375, 1.0, 0.375, 1.0, 0.3438, 1.0, 0.8125, 1.0, 0.8438, 1.0, 0.8438, 1.0, 0.8125, 1.0, 0.3125, 1.0, 0.3438, 1.0, 0.3438, 1.0, 0.3125, 1.0, 0.7812, 1.0, 0.8125, 1.0, 0.8125, 1.0, 0.7812, 1.0, 0.2812, 1.0, 0.3125, 1.0, 0.3125, 1.0, 0.2812, 1.0, 0.75, 1.0, 0.7812, 1.0, 0.7812, 1.0, 0.75, 1.0, 0.25, 1.0, 0.2812, 1.0, 0.2812, 1.0, 0.25, 1.0, 0.6562, 1.0, 0.6875, 1.0, 0.6875, 1.0, 0.6562, 1.0, 0.2188, 1.0, 0.25, 1.0, 0.25, 1.0, 0.2188, 1.0, 0.625, 1.0, 0.6562, 1.0, 0.6562, 1.0, 0.625, 1.0, 0.1875, 1.0, 0.2188, 1.0, 0.2188, 1.0, 0.1875, 1.0, 0.5938, 1.0, 0.625, 1.0, 0.625, 1.0, 0.5938, 1.0, 0.1562, 1.0, 0.1875, 1.0, 0.1875, 1.0, 0.1562, 1.0, 0.5625, 1.0, 0.5938, 1.0, 0.5938, 1.0, 0.5625, 1.0, 0.6875, 1.0, 0.7188, 1.0, 0.7188, 1.0, 0.6875, 1.0, 0.125, 1.0, 0.1562, 1.0, 0.1562, 1.0, 0.125, 1.0, 0.5312, 1.0, 0.5625, 1.0, 0.5625, 1.0, 0.5312, 1.0, 0.7188, 1.0, 0.75, 1.0, 0.75, 1.0, 0.7188, 1.0, 0.09375, 1.0, 0.125, 1.0, 0.125, 1.0, 0.09375, 1.0, 0.5, 1.0, 0.5312, 1.0, 0.5312, 1.0, 0.5, 1.0, 0.9688, 1.0, 1.0, 1.0, 1.0, 1.0, 0.9688, 1.0, 0.0625, 1.0, 0.09375, 1.0, 0.09375, 1.0, 0.0625, 1.0, 0.4688, 1.0, 0.5, 1.0, 0.5, 1.0, 0.4688, 1.0, 0.9375, 1.0, 0.9688, 1.0, 0.9688, 1.0, 0.9375, 1.0, 0.03125, 1.0, 0.0625, 1.0, 0.0625, 1.0, 0.03125, 1.0, 0.4375, 1.0, 0.4688, 1.0, 0.4688, 1.0, 0.4375, 1.0, 0.9062, 1.0, 0.9375, 1.0, 0.9375, 1.0, 0.9062, 1.0, 0.0, 1.0, 0.03125, 1.0, 0.03125, 1.0, 0.0, 1.0, 0.4062, 1.0, 0.4375, 1.0, 0.4375, 1.0, 0.4062, 1.0, 0.625, 1.0, 0.6562, 1.0, 0.6562, 1.0, 0.625, 1.0, 0.2812, 1.0, 0.3125, 1.0, 0.3125, 1.0, 0.2812, 1.0, 0.75, 1.0, 0.7812, 1.0, 0.7812, 1.0, 0.75, 1.0, 0.25, 1.0, 0.2812, 1.0, 0.2812, 1.0, 0.25, 1.0, 0.6562, 1.0, 0.6875, 1.0, 0.6875, 1.0, 0.6562, 1.0, 0.2188, 1.0, 0.25, 1.0, 0.25, 1.0, 0.2188, 1.0, 0.625, 1.0, 0.6562, 1.0, 0.6562, 1.0, 0.625, 1.0, 0.1875, 1.0, 0.2188, 1.0, 0.2188, 1.0, 0.1875, 1.0, 0.5938, 1.0, 0.625, 1.0, 0.625, 1.0, 0.5938, 1.0, 0.1562, 1.0, 0.1875, 1.0, 0.1875, 1.0, 0.1562, 1.0, 0.5625, 1.0, 0.5938, 1.0, 0.5938, 1.0, 0.5625, 1.0, 0.6875, 1.0, 0.7188, 1.0, 0.7188, 1.0, 0.6875, 1.0, 0.125, 1.0, 0.1562, 1.0, 0.1562, 1.0, 0.125, 1.0, 0.5312, 1.0, 0.5625, 1.0, 0.5625, 1.0, 0.5312, 1.0, 0.7188, 1.0, 0.75, 1.0, 0.75, 1.0, 0.7188, 1.0, 0.09375, 1.0, 0.125, 1.0, 0.125, 1.0, 0.09375, 1.0, 0.5, 1.0, 0.5312, 1.0, 0.5312, 1.0, 0.5, 1.0, 0.9688, 1.0, 1.0, 1.0, 1.0, 1.0, 0.9688, 1.0, 0.0625, 1.0, 0.09375, 1.0, 0.09375, 1.0, 0.0625, 1.0, 0.4688, 1.0, 0.5, 1.0, 0.5, 1.0, 0.4688, 1.0, 0.9375, 1.0, 0.9688, 1.0, 0.9688, 1.0, 0.9375, 1.0, 0.03125, 1.0, 0.0625, 1.0, 0.0625, 1.0, 0.03125, 1.0, 0.4375, 1.0, 0.4688, 1.0, 0.4688, 1.0, 0.4375, 1.0, 0.9062, 1.0, 0.9375, 1.0, 0.9375, 1.0, 0.9062, 1.0, 0.0, 1.0, 0.03125, 1.0, 0.03125, 1.0, 0.0, 1.0, 0.4062, 1.0, 0.4375, 1.0, 0.4375, 1.0, 0.4062, 1.0, 0.875, 1.0, 0.9062, 1.0, 0.9062, 1.0, 0.875, 1.0, 0.375, 1.0, 0.4062, 1.0, 0.4062, 1.0, 0.375, 1.0, 0.8438, 1.0, 0.875, 1.0, 0.875, 1.0, 0.8438, 1.0, 0.3438, 1.0, 0.375, 1.0, 0.375, 1.0, 0.3438, 1.0, 0.8125, 1.0, 0.8438, 1.0, 0.8438, 1.0, 0.8125, 1.0, 0.3125, 1.0, 0.3438, 1.0, 0.3438, 1.0, 0.3125, 1.0, 0.9062, 1.0, 0.9375, 1.0, 0.9375, 1.0, 0.9062, 1.0, 0.1875, 1.0, 0.2188, 1.0, 0.2188, 1.0, 0.1875, 1.0, 0.5938, 1.0, 0.625, 1.0, 0.625, 1.0, 0.5938, 1.0, 0.1562, 1.0, 0.1875, 1.0, 0.1875, 1.0, 0.1562, 1.0, 0.5625, 1.0, 0.5938, 1.0, 0.5938, 1.0, 0.5625, 1.0, 0.6875, 1.0, 0.7188, 1.0, 0.7188, 1.0, 0.6875, 1.0, 0.125, 1.0, 0.1562, 1.0, 0.1562, 1.0, 0.125, 1.0, 0.5312, 1.0, 0.5625, 1.0, 0.5625, 1.0, 0.5312, 1.0, 0.7188, 1.0, 0.75, 1.0, 0.75, 1.0, 0.7188, 1.0, 0.09375, 1.0, 0.125, 1.0, 0.125, 1.0, 0.09375, 1.0, 0.5, 1.0, 0.5312, 1.0, 0.5312, 1.0, 0.5, 1.0, 0.9688, 1.0, 1.0, 1.0, 1.0, 1.0, 0.9688, 1.0, 0.0625, 1.0, 0.09375, 1.0, 0.09375, 1.0, 0.0625, 1.0, 0.4688, 1.0, 0.5, 1.0, 0.5, 1.0, 0.4688, 1.0, 0.9375, 1.0, 0.9688, 1.0, 0.9688, 1.0, 0.9375, 1.0, 0.03125, 1.0, 0.0625, 1.0, 0.0625, 1.0, 0.03125, 1.0, 0.4375, 1.0, 0.4688, 1.0, 0.4688, 1.0, 0.4375, 1.0, 0.9062, 1.0, 0.9375, 1.0, 0.9375, 1.0, 0.9062, 1.0, 0.0, 1.0, 0.03125, 1.0, 0.03125, 1.0, 0.0, 1.0, 0.4062, 1.0, 0.4375, 1.0, 0.4375, 1.0, 0.4062, 1.0, 0.875, 1.0, 0.9062, 1.0, 0.9062, 1.0, 0.875, 1.0, 0.375, 1.0, 0.4062, 1.0, 0.4062, 1.0, 0.375, 1.0, 0.8438, 1.0, 0.875, 1.0, 0.875, 1.0, 0.8438, 1.0, 0.3438, 1.0, 0.375, 1.0, 0.375, 1.0, 0.3438, 1.0, 0.8125, 1.0, 0.8438, 1.0, 0.8438, 1.0, 0.8125, 1.0, 0.3125, 1.0, 0.3438, 1.0, 0.3438, 1.0, 0.3125, 1.0, 0.7812, 1.0, 0.8125, 1.0, 0.8125, 1.0, 0.7812, 1.0, 0.2812, 1.0, 0.3125, 1.0, 0.3125, 1.0, 0.2812, 1.0, 0.75, 1.0, 0.7812, 1.0, 0.7812, 1.0, 0.75, 1.0, 0.25, 1.0, 0.2812, 1.0, 0.2812, 1.0, 0.25, 1.0, 0.6562, 1.0, 0.6875, 1.0, 0.6875, 1.0, 0.6562, 1.0, 0.2188, 1.0, 0.25, 1.0, 0.25, 1.0, 0.2188, 1.0, 0.25, 0.5, 0.2188, 0.5, 0.2188, 0.5, 0.25, 0.5, 0.6875, 0.5, 0.6562, 0.5, 0.6562, 0.5, 0.6875, 0.5, 0.2812, 0.5, 0.25, 0.5, 0.25, 0.5, 0.2812, 0.5, 0.7812, 0.5, 0.75, 0.5, 0.75, 0.5, 0.7812, 0.5, 0.3125, 0.5, 0.2812, 0.5, 0.2812, 0.5, 0.3125, 0.5, 0.8125, 0.5, 0.7812, 0.5, 0.7812, 0.5, 0.8125, 0.5, 0.3438, 0.5, 0.3125, 0.5, 0.3125, 0.5, 0.3438, 0.5, 0.8438, 0.5, 0.8125, 0.5, 0.8125, 0.5, 0.8438, 0.5, 0.375, 0.5, 0.3438, 0.5, 0.3438, 0.5, 0.375, 0.5, 0.875, 0.5, 0.8438, 0.5, 0.8438, 0.5, 0.875, 0.5, 0.4062, 0.5, 0.375, 0.5, 0.375, 0.5, 0.4062, 0.5, 0.9062, 0.5, 0.875, 0.5, 0.875, 0.5, 0.9062, 0.5, 0.4375, 0.5, 0.4062, 0.5, 0.4062, 0.5, 0.4375, 0.5, 0.03125, 0.5, 0.0, 0.5, 0.0, 0.5, 0.03125, 0.5, 0.9375, 0.5, 0.9062, 0.5, 0.9062, 0.5, 0.9375, 0.5, 0.4688, 0.5, 0.4375, 0.5, 0.4375, 0.5, 0.4688, 0.5, 0.0625, 0.5, 0.03125, 0.5, 0.03125, 0.5, 0.0625, 0.5, 0.9688, 0.5, 0.9375, 0.5, 0.9375, 0.5, 0.9688, 0.5, 0.5, 0.5, 0.4688, 0.5, 0.4688, 0.5, 0.5, 0.5, 0.09375, 0.5, 0.0625, 0.5, 0.0625, 0.5, 0.09375, 0.5, 1.0, 0.5, 0.9688, 0.5, 0.9688, 0.5, 1.0, 0.5, 0.5312, 0.5, 0.5, 0.5, 0.5, 0.5, 0.5312, 0.5, 0.125, 0.5, 0.09375, 0.5, 0.09375, 0.5, 0.125, 0.5, 0.75, 0.5, 0.7188, 0.5, 0.7188, 0.5, 0.75, 0.5, 0.5625, 0.5, 0.5312, 0.5, 0.5312, 0.5, 0.5625, 0.5, 0.1562, 0.5, 0.125, 0.5, 0.125, 0.5, 0.1562, 0.5, 0.7188, 0.5, 0.6875, 0.5, 0.6875, 0.5, 0.7188, 0.5, 0.5938, 0.5, 0.5625, 0.5, 0.5625, 0.5, 0.5938, 0.5, 0.1875, 0.5, 0.1562, 0.5, 0.1562, 0.5, 0.1875, 0.5, 0.625, 0.5, 0.5938, 0.5, 0.5938, 0.5, 0.625, 0.5, 0.2188, 0.5, 0.1875, 0.5, 0.1875, 0.5, 0.2188, 0.5, 0.6562, 0.5, 0.625, 0.5, 0.625, 0.5, 0.6562, 0.5, 0.4688, 0.5, 0.4375, 0.5, 0.4375, 0.5, 0.4688, 0.5, 0.0625, 0.5, 0.03125, 0.5, 0.03125, 0.5, 0.0625, 0.5, 0.9688, 0.5, 0.9375, 0.5, 0.9375, 0.5, 0.9688, 0.5, 0.5, 0.5, 0.4688, 0.5, 0.4688, 0.5, 0.5, 0.5, 0.09375, 0.5, 0.0625, 0.5, 0.0625, 0.5, 0.09375, 0.5, 1.0, 0.5, 0.9688, 0.5, 0.9688, 0.5, 1.0, 0.5, 0.5312, 0.5, 0.5, 0.5, 0.5, 0.5, 0.5312, 0.5, 0.125, 0.5, 0.09375, 0.5, 0.09375, 0.5, 0.125, 0.5, 0.75, 0.5, 0.7188, 0.5, 0.7188, 0.5, 0.75, 0.5, 0.5625, 0.5, 0.5312, 0.5, 0.5312, 0.5, 0.5625, 0.5, 0.1562, 0.5, 0.125, 0.5, 0.125, 0.5, 0.1562, 0.5, 0.7188, 0.5, 0.6875, 0.5, 0.6875, 0.5, 0.7188, 0.5, 0.5938, 0.5, 0.5625, 0.5, 0.5625, 0.5, 0.5938, 0.5, 0.1875, 0.5, 0.1562, 0.5, 0.1562, 0.5, 0.1875, 0.5, 0.625, 0.5, 0.5938, 0.5, 0.5938, 0.5, 0.625, 0.5, 0.2188, 0.5, 0.1875, 0.5, 0.1875, 0.5, 0.2188, 0.5, 0.6562, 0.5, 0.625, 0.5, 0.625, 0.5, 0.6562, 0.5, 0.25, 0.5, 0.2188, 0.5, 0.2188, 0.5, 0.25, 0.5, 0.6875, 0.5, 0.6562, 0.5, 0.6562, 0.5, 0.6875, 0.5, 0.2812, 0.5, 0.25, 0.5, 0.25, 0.5, 0.2812, 0.5, 0.7812, 0.5, 0.75, 0.5, 0.75, 0.5, 0.7812, 0.5, 0.3125, 0.5, 0.2812, 0.5, 0.2812, 0.5, 0.3125, 0.5, 0.8125, 0.5, 0.7812, 0.5, 0.7812, 0.5, 0.8125, 0.5, 0.3438, 0.5, 0.3125, 0.5, 0.3125, 0.5, 0.3438, 0.5, 0.8438, 0.5, 0.8125, 0.5, 0.8125, 0.5, 0.8438, 0.5, 0.375, 0.5, 0.3438, 0.5, 0.3438, 0.5, 0.375, 0.5, 0.875, 0.5, 0.8438, 0.5, 0.8438, 0.5, 0.875, 0.5, 0.4062, 0.5, 0.375, 0.5, 0.375, 0.5, 0.4062, 0.5, 0.9062, 0.5, 0.875, 0.5, 0.875, 0.5, 0.9062, 0.5, 0.4375, 0.5, 0.4062, 0.5, 0.4062, 0.5, 0.4375, 0.5, 0.03125, 0.5, 0.0, 0.5, 0.0, 0.5, 0.03125, 0.5, 0.9375, 0.5, 0.9062, 0.5, 0.9062, 0.5, 0.9375, 0.5, 0.4854, 0.2032, 0.49, 0.25, 0.4854, 0.2968, 0.4717, 0.3418, 0.4496, 0.3833, 0.4197, 0.4197, 0.3833, 0.4496, 0.3418, 0.4717, 0.2968, 0.4854, 0.25, 0.49, 0.2032, 0.4854, 0.1582, 0.4717, 0.1167, 0.4496, 0.08029, 0.4197, 0.05045, 0.3833, 0.02827, 0.3418, 0.01461, 0.2968, 0.01, 0.25, 0.01461, 0.2032, 0.02827, 0.1582, 0.05045, 0.1167, 0.08029, 0.08029, 0.1167, 0.05045, 0.1582, 0.02827, 0.2032, 0.01461, 0.25, 0.01, 0.2968, 0.01461, 0.3418, 0.02827, 0.3833, 0.05045, 0.4197, 0.08029, 0.4496, 0.1167, 0.4717, 0.1582, 0.0, 1.0, 0.03125, 1.0, 0.03125, 1.0, 0.0, 1.0, 0.4062, 1.0, 0.4375, 1.0, 0.4375, 1.0, 0.4062, 1.0, 0.875, 1.0, 0.9062, 1.0, 0.9062, 1.0, 0.875, 1.0, 0.375, 1.0, 0.4062, 1.0, 0.4062, 1.0, 0.375, 1.0, 0.8438, 1.0, 0.875, 1.0, 0.875, 1.0, 0.8438, 1.0, 0.3438, 1.0, 0.375, 1.0, 0.375, 1.0, 0.3438, 1.0, 0.8125, 1.0, 0.8438, 1.0, 0.8438, 1.0, 0.8125, 1.0, 0.3125, 1.0, 0.3438, 1.0, 0.3438, 1.0, 0.3125, 1.0, 0.7812, 1.0, 0.8125, 1.0, 0.8125, 1.0, 0.7812, 1.0, 0.2812, 1.0, 0.3125, 1.0, 0.3125, 1.0, 0.2812, 1.0, 0.75, 1.0, 0.7812, 1.0, 0.7812, 1.0, 0.75, 1.0, 0.25, 1.0, 0.2812, 1.0, 0.2812, 1.0, 0.25, 1.0, 0.6562, 1.0, 0.6875, 1.0, 0.6875, 1.0, 0.6562, 1.0, 0.2188, 1.0, 0.25, 1.0, 0.25, 1.0, 0.2188, 1.0, 0.625, 1.0, 0.6562, 1.0, 0.6562, 1.0, 0.625, 1.0, 0.1875, 1.0, 0.2188, 1.0, 0.2188, 1.0, 0.1875, 1.0, 0.5938, 1.0, 0.625, 1.0, 0.625, 1.0, 0.5938, 1.0, 0.1562, 1.0, 0.1875, 1.0, 0.1875, 1.0, 0.1562, 1.0, 0.5625, 1.0, 0.5938, 1.0, 0.5938, 1.0, 0.5625, 1.0, 0.6875, 1.0, 0.7188, 1.0, 0.7188, 1.0, 0.6875, 1.0, 0.125, 1.0, 0.1562, 1.0, 0.1562, 1.0, 0.125, 1.0, 0.5312, 1.0, 0.5625, 1.0, 0.5625, 1.0, 0.5312, 1.0, 0.7188, 1.0, 0.75, 1.0, 0.75, 1.0, 0.7188, 1.0, 0.09375, 1.0, 0.125, 1.0, 0.125, 1.0, 0.09375, 1.0, 0.5, 1.0, 0.5312, 1.0, 0.5312, 1.0, 0.5, 1.0, 0.9688, 1.0, 1.0, 1.0, 1.0, 1.0, 0.9688, 1.0, 0.0625, 1.0, 0.09375, 1.0, 0.09375, 1.0, 0.0625, 1.0, 0.4688, 1.0, 0.5, 1.0, 0.5, 1.0, 0.4688, 1.0, 0.9375, 1.0, 0.9688, 1.0, 0.9688, 1.0, 0.9375, 1.0, 0.03125, 1.0, 0.0625, 1.0, 0.0625, 1.0, 0.03125, 1.0, 0.4375, 1.0, 0.4688, 1.0, 0.4688, 1.0, 0.4375, 1.0, 0.03125, 0.6875, 0.03125, 0.75, 0.0, 0.75, 0.0, 0.6875, 0.0625, 0.6875, 0.0625, 0.75, 0.03125, 0.75, 0.03125, 0.6875, 0.09375, 0.6875, 0.09375, 0.75, 0.0625, 0.75, 0.0625, 0.6875, 0.125, 0.6875, 0.125, 0.75, 0.09375, 0.75, 0.09375, 0.6875, 0.1563, 0.6875, 0.1562, 0.75, 0.125, 0.75, 0.125, 0.6875, 0.1875, 0.6875, 0.1875, 0.75, 0.1562, 0.75, 0.1563, 0.6875, 0.2188, 0.6875, 0.2188, 0.75, 0.1875, 0.75, 0.1875, 0.6875, 0.25, 0.6875, 0.25, 0.75, 0.2188, 0.75, 0.2188, 0.6875, 0.2812, 0.6875, 0.2812, 0.75, 0.25, 0.75, 0.25, 0.6875, 0.3125, 0.6875, 0.3125, 0.75, 0.2812, 0.75, 0.2812, 0.6875, 0.3438, 0.6875, 0.3437, 0.75, 0.3125, 0.75, 0.3125, 0.6875, 0.375, 0.6875, 0.375, 0.75, 0.3437, 0.75, 0.3438, 0.6875, 0.4062, 0.6875, 0.4062, 0.75, 0.375, 0.75, 0.375, 0.6875, 0.4375, 0.6875, 0.4375, 0.75, 0.4062, 0.75, 0.4062, 0.6875, 0.4688, 0.6875, 0.4687, 0.75, 0.4375, 0.75, 0.4375, 0.6875, 0.5, 0.6875, 0.5, 0.75, 0.4687, 0.75, 0.4688, 0.6875, 0.5312, 0.6875, 0.5312, 0.75, 0.5, 0.75, 0.5, 0.6875, 0.5625, 0.6875, 0.5625, 0.75, 0.5312, 0.75, 0.5312, 0.6875, 0.5938, 0.6875, 0.5937, 0.75, 0.5625, 0.75, 0.5625, 0.6875, 0.625, 0.6875, 0.625, 0.75, 0.5937, 0.75, 0.5938, 0.6875, 0.6563, 0.6875, 0.6562, 0.75, 0.625, 0.75, 0.625, 0.6875, 0.6875, 0.6875, 0.6875, 0.75, 0.6562, 0.75, 0.6563, 0.6875, 0.7188, 0.6875, 0.7188, 0.75, 0.6875, 0.75, 0.6875, 0.6875, 0.75, 0.6875, 0.75, 0.75, 0.7188, 0.75, 0.7188, 0.6875, 0.7812, 0.6875, 0.7812, 0.75, 0.75, 0.75, 0.75, 0.6875, 0.8125, 0.6875, 0.8125, 0.75, 0.7812, 0.75, 0.7812, 0.6875, 0.8438, 0.6875, 0.8438, 0.75, 0.8125, 0.75, 0.8125, 0.6875, 0.875, 0.6875, 0.875, 0.75, 0.8438, 0.75, 0.8438, 0.6875, 0.9062, 0.6875, 0.9062, 0.75, 0.875, 0.75, 0.875, 0.6875, 0.9375, 0.6875, 0.9375, 0.75, 0.9062, 0.75, 0.9062, 0.6875, 0.9688, 0.6875, 0.9688, 0.75, 0.9375, 0.75, 0.9375, 0.6875, 1.0, 0.6875, 1.0, 0.75, 0.9688, 0.75, 0.9688, 0.6875, 0.03125, 0.75, 0.03125, 0.875, 0.0, 0.875, 0.0, 0.75, 0.0625, 0.75, 0.0625, 0.875, 0.03125, 0.875, 0.03125, 0.75, 0.09375, 0.75, 0.09375, 0.875, 0.0625, 0.875, 0.0625, 0.75, 0.125, 0.75, 0.125, 0.875, 0.09375, 0.875, 0.09375, 0.75, 0.1562, 0.75, 0.1562, 0.875, 0.125, 0.875, 0.125, 0.75, 0.1875, 0.75, 0.1875, 0.875, 0.1562, 0.875, 0.1562, 0.75, 0.2188, 0.75, 0.2188, 0.875, 0.1875, 0.875, 0.1875, 0.75, 0.25, 0.75, 0.25, 0.875, 0.2188, 0.875, 0.2188, 0.75, 0.2812, 0.75, 0.2812, 0.875, 0.25, 0.875, 0.25, 0.75, 0.3125, 0.75, 0.3125, 0.875, 0.2812, 0.875, 0.2812, 0.75, 0.3437, 0.75, 0.3438, 0.875, 0.3125, 0.875, 0.3125, 0.75, 0.375, 0.75, 0.375, 0.875, 0.3438, 0.875, 0.3437, 0.75, 0.4062, 0.75, 0.4062, 0.875, 0.375, 0.875, 0.375, 0.75, 0.4375, 0.75, 0.4375, 0.875, 0.4062, 0.875, 0.4062, 0.75, 0.4687, 0.75, 0.4687, 0.875, 0.4375, 0.875, 0.4375, 0.75, 0.5, 0.75, 0.5, 0.875, 0.4687, 0.875, 0.4687, 0.75, 0.5312, 0.75, 0.5312, 0.875, 0.5, 0.875, 0.5, 0.75, 0.5625, 0.75, 0.5625, 0.875, 0.5312, 0.875, 0.5312, 0.75, 0.5937, 0.75, 0.5938, 0.875, 0.5625, 0.875, 0.5625, 0.75, 0.625, 0.75, 0.625, 0.875, 0.5938, 0.875, 0.5937, 0.75, 0.6562, 0.75, 0.6562, 0.875, 0.625, 0.875, 0.625, 0.75, 0.6875, 0.75, 0.6875, 0.875, 0.6562, 0.875, 0.6562, 0.75, 0.7188, 0.75, 0.7188, 0.875, 0.6875, 0.875, 0.6875, 0.75, 0.75, 0.75, 0.75, 0.875, 0.7188, 0.875, 0.7188, 0.75, 0.7812, 0.75, 0.7812, 0.875, 0.75, 0.875, 0.75, 0.75, 0.8125, 0.75, 0.8125, 0.875, 0.7812, 0.875, 0.7812, 0.75, 0.8438, 0.75, 0.8438, 0.875, 0.8125, 0.875, 0.8125, 0.75, 0.875, 0.75, 0.875, 0.875, 0.8438, 0.875, 0.8438, 0.75, 0.9062, 0.75, 0.9062, 0.875, 0.875, 0.875, 0.875, 0.75, 0.9375, 0.75, 0.9375, 0.875, 0.9062, 0.875, 0.9062, 0.75, 0.9688, 0.75, 0.9688, 0.875, 0.9375, 0.875, 0.9375, 0.75, 1.0, 0.75, 1.0, 0.875, 0.9688, 0.875, 0.9688, 0.75, 1.0, 0.5625, 1.0, 0.625, 0.9688, 0.625, 0.9688, 0.5625, 0.9688, 0.5625, 0.9688, 0.625, 0.9375, 0.625, 0.9375, 0.5625, 0.9375, 0.5625, 0.9375, 0.625, 0.9062, 0.625, 0.9062, 0.5625, 0.9062, 0.5625, 0.9062, 0.625, 0.875, 0.625, 0.875, 0.5625, 0.875, 0.5625, 0.875, 0.625, 0.8438, 0.625, 0.8438, 0.5625, 0.8438, 0.5625, 0.8438, 0.625, 0.8125, 0.625, 0.8125, 0.5625, 0.8125, 0.5625, 0.8125, 0.625, 0.7812, 0.625, 0.7812, 0.5625, 0.7812, 0.5625, 0.7812, 0.625, 0.75, 0.625, 0.75, 0.5625, 0.75, 0.5625, 0.75, 0.625, 0.7188, 0.625, 0.7188, 0.5625, 0.7188, 0.5625, 0.7188, 0.625, 0.6875, 0.625, 0.6875, 0.5625, 0.6875, 0.5625, 0.6875, 0.625, 0.6563, 0.625, 0.6562, 0.5625, 0.6562, 0.5625, 0.6563, 0.625, 0.625, 0.625, 0.625, 0.5625, 0.625, 0.5625, 0.625, 0.625, 0.5938, 0.625, 0.5938, 0.5625, 0.5938, 0.5625, 0.5938, 0.625, 0.5625, 0.625, 0.5625, 0.5625, 0.5625, 0.5625, 0.5625, 0.625, 0.5312, 0.625, 0.5312, 0.5625, 0.5312, 0.5625, 0.5312, 0.625, 0.5, 0.625, 0.5, 0.5625, 0.5, 0.5625, 0.5, 0.625, 0.4688, 0.625, 0.4687, 0.5625, 0.4687, 0.5625, 0.4688, 0.625, 0.4375, 0.625, 0.4375, 0.5625, 0.4375, 0.5625, 0.4375, 0.625, 0.4063, 0.625, 0.4062, 0.5625, 0.4062, 0.5625, 0.4063, 0.625, 0.375, 0.625, 0.375, 0.5625, 0.375, 0.5625, 0.375, 0.625, 0.3438, 0.625, 0.3437, 0.5625, 0.3437, 0.5625, 0.3438, 0.625, 0.3125, 0.625, 0.3125, 0.5625, 0.3125, 0.5625, 0.3125, 0.625, 0.2812, 0.625, 0.2812, 0.5625, 0.2812, 0.5625, 0.2812, 0.625, 0.25, 0.625, 0.25, 0.5625, 0.25, 0.5625, 0.25, 0.625, 0.2188, 0.625, 0.2188, 0.5625, 0.2188, 0.5625, 0.2188, 0.625, 0.1875, 0.625, 0.1875, 0.5625, 0.1875, 0.5625, 0.1875, 0.625, 0.1563, 0.625, 0.1562, 0.5625, 0.1562, 0.5625, 0.1563, 0.625, 0.125, 0.625, 0.125, 0.5625, 0.125, 0.5625, 0.125, 0.625, 0.09375, 0.625, 0.09375, 0.5625, 0.09375, 0.5625, 0.09375, 0.625, 0.0625, 0.625, 0.0625, 0.5625, 0.0625, 0.5625, 0.0625, 0.625, 0.03125, 0.625, 0.03125, 0.5625, 0.03125, 0.5625, 0.03125, 0.625, 0.0, 0.625, 0.0, 0.5625, 0.03125, 0.5, 0.03125, 0.5625, 0.0, 0.5625, 0.0, 0.5, 0.0625, 0.5, 0.0625, 0.5625, 0.03125, 0.5625, 0.03125, 0.5, 0.09375, 0.5, 0.09375, 0.5625, 0.0625, 0.5625, 0.0625, 0.5, 0.125, 0.5, 0.125, 0.5625, 0.09375, 0.5625, 0.09375, 0.5, 0.1562, 0.5, 0.1562, 0.5625, 0.125, 0.5625, 0.125, 0.5, 0.1875, 0.5, 0.1875, 0.5625, 0.1562, 0.5625, 0.1562, 0.5, 0.2188, 0.5, 0.2188, 0.5625, 0.1875, 0.5625, 0.1875, 0.5, 0.25, 0.5, 0.25, 0.5625, 0.2188, 0.5625, 0.2188, 0.5, 0.2812, 0.5, 0.2812, 0.5625, 0.25, 0.5625, 0.25, 0.5, 0.3125, 0.5, 0.3125, 0.5625, 0.2812, 0.5625, 0.2812, 0.5, 0.3438, 0.5, 0.3437, 0.5625, 0.3125, 0.5625, 0.3125, 0.5, 0.375, 0.5, 0.375, 0.5625, 0.3437, 0.5625, 0.3438, 0.5, 0.4062, 0.5, 0.4062, 0.5625, 0.375, 0.5625, 0.375, 0.5, 0.4375, 0.5, 0.4375, 0.5625, 0.4062, 0.5625, 0.4062, 0.5, 0.4688, 0.5, 0.4687, 0.5625, 0.4375, 0.5625, 0.4375, 0.5, 0.5, 0.5, 0.5, 0.5625, 0.4687, 0.5625, 0.4688, 0.5, 0.5312, 0.5, 0.5312, 0.5625, 0.5, 0.5625, 0.5, 0.5, 0.5625, 0.5, 0.5625, 0.5625, 0.5312, 0.5625, 0.5312, 0.5, 0.5938, 0.5, 0.5938, 0.5625, 0.5625, 0.5625, 0.5625, 0.5, 0.625, 0.5, 0.625, 0.5625, 0.5938, 0.5625, 0.5938, 0.5, 0.6562, 0.5, 0.6562, 0.5625, 0.625, 0.5625, 0.625, 0.5, 0.6875, 0.5, 0.6875, 0.5625, 0.6562, 0.5625, 0.6562, 0.5, 0.7188, 0.5, 0.7188, 0.5625, 0.6875, 0.5625, 0.6875, 0.5, 0.75, 0.5, 0.75, 0.5625, 0.7188, 0.5625, 0.7188, 0.5, 0.7812, 0.5, 0.7812, 0.5625, 0.75, 0.5625, 0.75, 0.5, 0.8125, 0.5, 0.8125, 0.5625, 0.7812, 0.5625, 0.7812, 0.5, 0.8438, 0.5, 0.8438, 0.5625, 0.8125, 0.5625, 0.8125, 0.5, 0.875, 0.5, 0.875, 0.5625, 0.8438, 0.5625, 0.8438, 0.5, 0.9062, 0.5, 0.9062, 0.5625, 0.875, 0.5625, 0.875, 0.5, 0.9375, 0.5, 0.9375, 0.5625, 0.9062, 0.5625, 0.9062, 0.5, 0.9688, 0.5, 0.9688, 0.5625, 0.9375, 0.5625, 0.9375, 0.5, 1.0, 0.5, 1.0, 0.5625, 0.9688, 0.5625, 0.9688, 0.5, 1.0, 0.625, 1.0, 0.6875, 0.9688, 0.6875, 0.9688, 0.625, 0.9688, 0.625, 0.9688, 0.6875, 0.9375, 0.6875, 0.9375, 0.625, 0.9375, 0.625, 0.9375, 0.6875, 0.9062, 0.6875, 0.9062, 0.625, 0.9062, 0.625, 0.9062, 0.6875, 0.875, 0.6875, 0.875, 0.625, 0.875, 0.625, 0.875, 0.6875, 0.8438, 0.6875, 0.8438, 0.625, 0.8438, 0.625, 0.8438, 0.6875, 0.8125, 0.6875, 0.8125, 0.625, 0.8125, 0.625, 0.8125, 0.6875, 0.7812, 0.6875, 0.7812, 0.625, 0.7812, 0.625, 0.7812, 0.6875, 0.75, 0.6875, 0.75, 0.625, 0.75, 0.625, 0.75, 0.6875, 0.7188, 0.6875, 0.7188, 0.625, 0.7188, 0.625, 0.7188, 0.6875, 0.6875, 0.6875, 0.6875, 0.625, 0.6875, 0.625, 0.6875, 0.6875, 0.6563, 0.6875, 0.6563, 0.625, 0.6563, 0.625, 0.6563, 0.6875, 0.625, 0.6875, 0.625, 0.625, 0.625, 0.625, 0.625, 0.6875, 0.5938, 0.6875, 0.5938, 0.625, 0.5938, 0.625, 0.5938, 0.6875, 0.5625, 0.6875, 0.5625, 0.625, 0.5625, 0.625, 0.5625, 0.6875, 0.5312, 0.6875, 0.5312, 0.625, 0.5312, 0.625, 0.5312, 0.6875, 0.5, 0.6875, 0.5, 0.625, 0.5, 0.625, 0.5, 0.6875, 0.4688, 0.6875, 0.4688, 0.625, 0.4688, 0.625, 0.4688, 0.6875, 0.4375, 0.6875, 0.4375, 0.625, 0.4375, 0.625, 0.4375, 0.6875, 0.4062, 0.6875, 0.4063, 0.625, 0.4063, 0.625, 0.4062, 0.6875, 0.375, 0.6875, 0.375, 0.625, 0.375, 0.625, 0.375, 0.6875, 0.3438, 0.6875, 0.3438, 0.625, 0.3438, 0.625, 0.3438, 0.6875, 0.3125, 0.6875, 0.3125, 0.625, 0.3125, 0.625, 0.3125, 0.6875, 0.2812, 0.6875, 0.2812, 0.625, 0.2812, 0.625, 0.2812, 0.6875, 0.25, 0.6875, 0.25, 0.625, 0.25, 0.625, 0.25, 0.6875, 0.2188, 0.6875, 0.2188, 0.625, 0.2188, 0.625, 0.2188, 0.6875, 0.1875, 0.6875, 0.1875, 0.625, 0.1875, 0.625, 0.1875, 0.6875, 0.1563, 0.6875, 0.1563, 0.625, 0.1563, 0.625, 0.1563, 0.6875, 0.125, 0.6875, 0.125, 0.625, 0.125, 0.625, 0.125, 0.6875, 0.09375, 0.6875, 0.09375, 0.625, 0.09375, 0.625, 0.09375, 0.6875, 0.0625, 0.6875, 0.0625, 0.625, 0.0625, 0.625, 0.0625, 0.6875, 0.03125, 0.6875, 0.03125, 0.625, 0.03125, 0.625, 0.03125, 0.6875, 0.0, 0.6875, 0.0, 0.625, 0.03125, 0.5, 0.7812, 0.5, 0.8125, 0.5, 0.8438, 0.5, 0.875, 0.5, 0.9062, 0.5, 0.9375, 0.5, 0.9688, 0.5, 1.0, 0.5, 0.75, 0.5, 0.7188, 0.5, 0.6875, 0.5, 0.6562, 0.5, 0.625, 0.5, 0.5938, 0.5, 0.5625, 0.5, 0.5312, 0.5, 0.5, 0.5, 0.4688, 0.5, 0.4375, 0.5, 0.4062, 0.5, 0.375, 0.5, 0.3438, 0.5, 0.3125, 0.5, 0.2812, 0.5, 0.25, 0.5, 0.2188, 0.5, 0.1875, 0.5, 0.1562, 0.5, 0.125, 0.5, 0.09375, 0.5, 0.0625, 0.5])
me_cube.materials.append(mat_material_005)
me_cube.materials.append(mat_material_006)
me_cube.materials.append(mat_material_007)
me_cube.use_remesh_fix_poles = True
me_cube.use_remesh_preserve_attributes = False
me_cube.use_mirror_vertex_groups = False
me_cube.update()
arm_armature = bpy.data.armatures.new('Armature')  # bones are not reproduced

# ---- objects
ob_cube = bpy.data.objects.new('Cube', me_cube)
ob_armature = bpy.data.objects.new('Armature', arm_armature)

# ---- transforms, parenting, visibility, modifiers, constraints
ob_cube.parent = ob_armature
ob_cube.matrix_parent_inverse = Matrix(((0.4394, -0.0, 0.0, -0.0), (-0.0, 0.4394, -0.0, 0.0), (0.0, -0.0, 0.4394, 0.7645), (-0.0, 0.0, -0.0, 1.0)))
ob_cube.location = (0.0, 0.0, 0.0)
ob_cube.lineart.crease_threshold = 0.0
_vg = ob_cube.vertex_groups.new(name='Bone')
_vg.add([0, 1, 2, 3, 4, 5, 6, 7, 8, 9, 10, 11, 12, 13, 14, 15, 16, 17, 18, 19, 20, 21, 22, 23, 24, 25, 26, 27, 28, 29, 30, 31, 32, 33, 34, 35, 36, 37, 38, 39, 40, 41, 42, 43, 44, 45, 46, 47, 48, 49, 50, 51, 52, 53, 54, 55, 56, 57, 58, 59, 60, 61, 62, 63, 64, 65, 66, 67, 68, 69, 70, 71, 72, 73, 74, 75, 76, 77, 78, 79, 80, 81, 82, 83, 84, 85, 86, 87, 88, 89, 90, 91, 92, 93, 94, 95, 96, 97, 98, 99, 100, 101, 102, 103, 104, 105, 106, 107, 108, 109, 110, 111, 112, 113, 114, 115, 116, 117, 118, 119, 120, 121, 122, 123, 124, 125, 126, 127, 128, 129, 130, 131, 132, 133, 134, 135, 136, 137, 138, 139, 140, 141, 142, 143, 144, 145, 146, 147, 148, 149, 150, 151, 152, 153, 154, 155, 156, 157, 158, 159, 160, 161, 162, 163, 164, 165, 166, 167, 168, 169, 170, 171, 172, 173, 174, 175, 176, 177, 178, 179, 180, 181, 182, 183, 184, 185, 186, 187, 188, 189, 190, 191, 192, 193, 194, 195, 196, 197, 198, 199, 200, 201, 202, 203, 204, 205, 206, 207, 208, 209, 210, 211, 212, 213, 214, 215, 216, 217, 218, 219, 220, 221, 222, 223, 224, 225, 226, 227, 228, 229, 230, 231, 232, 233, 234, 235, 236, 237, 238, 239, 240, 241, 242, 243, 244, 245, 246, 247, 248, 249, 250, 251, 252, 253, 254, 255, 256, 257, 258, 259, 260, 261, 262, 263, 264, 265, 266, 267, 268, 269, 270, 271, 272, 273, 274, 275, 276, 277, 278, 279, 280, 281, 282, 283, 284, 285, 286, 287, 288, 289, 290, 291, 292, 293, 294, 295, 296, 297, 298, 299, 300, 301, 302, 303, 304, 305, 306, 307, 308, 309, 310, 311, 312, 313, 314, 315, 316, 317, 318, 319, 320, 321, 322, 323, 324, 325, 326, 327, 328, 329, 330, 331, 332, 333, 334, 335, 336, 337, 338, 339, 340, 341, 342, 343, 344, 345, 346, 347, 348, 349, 350, 351, 352, 353, 354, 355, 356, 357, 358, 359, 360, 361, 362, 363, 364, 365, 366, 367, 368, 369, 370, 371, 372, 373, 374, 375, 376, 377, 378, 379, 380, 381, 382, 383, 384, 385, 386, 387, 388, 389, 390, 391, 392, 393, 394, 395, 396, 397, 398, 399, 400, 401, 402, 403, 404, 405, 406, 407, 408, 409, 410, 411, 412, 413, 414, 415, 416, 417, 418, 419, 420, 421, 422, 423, 424, 425, 426, 427, 428, 429, 430, 431, 432, 433, 434, 435, 436, 437, 438, 439, 440, 441, 442, 443, 444, 445, 446, 447, 448, 449, 450, 451, 452, 453, 454, 455, 456, 457, 458, 459, 460, 461, 462, 463, 464, 465, 466, 467, 468, 469, 470, 471, 472, 473, 474, 475, 476, 477, 478, 479], 1.0, 'REPLACE')
_m = ob_cube.modifiers.new('Armature', 'ARMATURE')
_m.object = ob_armature
ob_armature.location = (0.0, 0.0, -1.74)
ob_armature.scale = (2.276, 2.276, 2.276)
ob_armature.show_in_front = True
ob_armature.lineart.crease_threshold = 0.0

# ---- collection membership
col_collection.objects.link(ob_cube)
col_collection.objects.link(ob_armature)

# ---- scene / render settings (as saved in the file)
scene.frame_start = 1; scene.frame_end = 250; scene.frame_set(46)
scene.render.engine = 'BLENDER_EEVEE_NEXT'
scene.cycles.use_denoising = False
scene.cycles.samples = 128
scene.cycles.sampling_pattern = 'TABULATED_SOBOL'
scene.cycles.use_adaptive_sampling = False
scene.cycles.use_light_tree = False
scene.view_settings.view_transform = 'Filmic'
bpy.context.view_layer.update()

# ---- added for rendering (the .blend has no active camera and no usable light): camera, sun
cam_auto = bpy.data.cameras.new('AutoCamera')
cam_auto.lens = 50.0
cam_auto.sensor_width = 36.0
cam_auto.clip_end = 1000.0
ob_auto_camera = bpy.data.objects.new('AutoCamera', cam_auto)
scene.collection.objects.link(ob_auto_camera)
ob_auto_camera.location = (4.02681, -4.83218, 3.05951)
ob_auto_camera.rotation_euler = (1.09748, -7.21219e-08, 0.694738)
scene.camera = ob_auto_camera
light_auto_sun = bpy.data.lights.new('AutoSun', 'SUN')
light_auto_sun.energy = 3.0
light_auto_sun.angle = 0.0523599
ob_auto_sun = bpy.data.objects.new('AutoSun', light_auto_sun)
scene.collection.objects.link(ob_auto_sun)
ob_auto_sun.rotation_euler = (0.872665, 0.174533, 0.523599)
bpy.context.view_layer.update()
